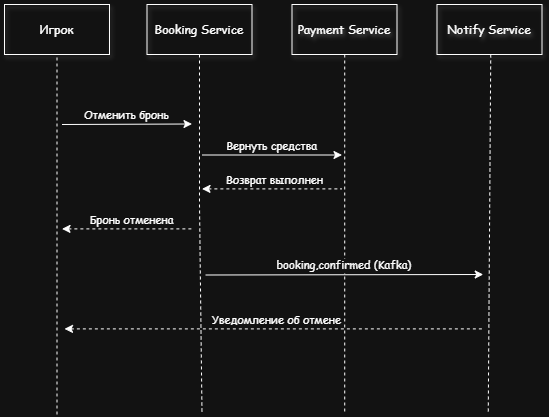

The diagram above was exported from draw.io. Its source (the exported page's mxGraphModel, read from the mxfile embedded in the PNG):
<mxGraphModel dx="639" dy="732" grid="1" gridSize="10" guides="1" tooltips="1" connect="1" arrows="1" fold="1" page="1" pageScale="1" pageWidth="850" pageHeight="1100" math="0" shadow="0">
  <root>
    <mxCell id="0" />
    <mxCell id="1" parent="0" />
    <mxCell id="IuFW7YqAf-v2HtZKB8Kj-1" parent="1" style="shadow=1;fillColor=none;strokeColor=default;fontColor=light-dark(#000000,#FFFFFF);fontFamily=Comic Sans MS;fontSize=12;" value="Игрок" vertex="1">
      <mxGeometry height="50" width="105" x="100" y="180.00000000000003" as="geometry" />
    </mxCell>
    <mxCell id="IuFW7YqAf-v2HtZKB8Kj-2" parent="1" style="shadow=1;fillColor=none;strokeColor=default;fontColor=light-dark(#000000,#FFFFFF);fontFamily=Comic Sans MS;fontSize=12;" value="Booking Service" vertex="1">
      <mxGeometry height="50" width="105" x="242.5" y="180.00000000000003" as="geometry" />
    </mxCell>
    <mxCell id="IuFW7YqAf-v2HtZKB8Kj-3" edge="1" parent="1" source="IuFW7YqAf-v2HtZKB8Kj-2" style="edgeStyle=none;endArrow=none;dashed=1;fontFamily=Comic Sans MS;fontColor=light-dark(#000000,#FFFFFF);" value="">
      <mxGeometry height="100" width="100" x="272.3350694444445" y="165" as="geometry">
        <mxPoint x="294.7588734567901" y="230.00000000000003" as="sourcePoint" />
        <mxPoint x="295" y="380" as="targetPoint" />
      </mxGeometry>
    </mxCell>
    <mxCell id="IuFW7YqAf-v2HtZKB8Kj-4" edge="1" parent="1" style="edgeStyle=none;verticalLabelPosition=top;verticalAlign=bottom;fontFamily=Comic Sans MS;fontColor=light-dark(#000000,#FFFFFF);" value="Отменить бронь">
      <mxGeometry height="100" width="100" as="geometry">
        <mxPoint as="offset" />
        <mxPoint x="157.5" y="300" as="sourcePoint" />
        <mxPoint x="287.5" y="299.5" as="targetPoint" />
      </mxGeometry>
    </mxCell>
    <mxCell id="IuFW7YqAf-v2HtZKB8Kj-5" parent="1" style="shadow=1;fillColor=none;strokeColor=default;fontFamily=Comic Sans MS;fontColor=light-dark(#000000,#FFFFFF);textShadow=1;labelBorderColor=none;" value="Payment Service" vertex="1">
      <mxGeometry height="50" width="105" x="387.50395061728386" y="180" as="geometry" />
    </mxCell>
    <mxCell id="IuFW7YqAf-v2HtZKB8Kj-6" parent="1" style="shadow=1;fillColor=none;strokeColor=default;fontFamily=Comic Sans MS;fontColor=light-dark(#000000,#FFFFFF);labelBorderColor=none;textShadow=1;labelBackgroundColor=none;" value="Notify Service" vertex="1">
      <mxGeometry height="50" width="105" x="532.5" y="180.00000000000003" as="geometry" />
    </mxCell>
    <mxCell id="IuFW7YqAf-v2HtZKB8Kj-7" edge="1" parent="1" style="edgeStyle=none;endArrow=none;dashed=1;fontFamily=Comic Sans MS;fontColor=light-dark(#000000,#FFFFFF);" value="">
      <mxGeometry height="100" width="100" x="376.5711805555559" y="339.6971450617284" as="geometry">
        <mxPoint x="295" y="380" as="sourcePoint" />
        <mxPoint x="297.5" y="590" as="targetPoint" />
      </mxGeometry>
    </mxCell>
    <mxCell id="IuFW7YqAf-v2HtZKB8Kj-8" edge="1" parent="1" style="endArrow=none;dashed=1;html=1;rounded=0;entryX=0.5;entryY=1;entryDx=0;entryDy=0;fontFamily=Comic Sans MS;fontColor=light-dark(#000000,#FFFFFF);" target="IuFW7YqAf-v2HtZKB8Kj-1" value="">
      <mxGeometry height="50" relative="1" width="50" as="geometry">
        <mxPoint x="152.5" y="590" as="sourcePoint" />
        <mxPoint x="157.5" y="260" as="targetPoint" />
      </mxGeometry>
    </mxCell>
    <mxCell id="IuFW7YqAf-v2HtZKB8Kj-9" edge="1" parent="1" style="edgeStyle=none;verticalLabelPosition=top;verticalAlign=bottom;fontFamily=Comic Sans MS;fontColor=light-dark(#000000,#FFFFFF);" value="Вернуть средства">
      <mxGeometry height="100" width="100" x="220" y="92" as="geometry">
        <mxPoint x="297.5" y="330.5" as="sourcePoint" />
        <mxPoint x="437.5" y="330.5" as="targetPoint" />
      </mxGeometry>
    </mxCell>
    <mxCell id="IuFW7YqAf-v2HtZKB8Kj-10" edge="1" parent="1" style="edgeStyle=none;verticalLabelPosition=top;verticalAlign=bottom;endArrow=none;startArrow=classic;dashed=1;fontFamily=Comic Sans MS;fontColor=light-dark(#000000,#FFFFFF);" value="">
      <mxGeometry height="100" width="100" x="220" y="172.25887345679013" as="geometry">
        <mxPoint x="297.5" y="364.39" as="sourcePoint" />
        <mxPoint x="437.5" y="364.39" as="targetPoint" />
      </mxGeometry>
    </mxCell>
    <mxCell id="IuFW7YqAf-v2HtZKB8Kj-11" parent="1" style="text;html=1;whiteSpace=wrap;strokeColor=none;fillColor=none;align=center;verticalAlign=middle;rounded=0;fontFamily=Comic Sans MS;fontColor=light-dark(#000000,#FFFFFF);" value="&lt;font style=&quot;font-size: 11px;&quot;&gt;Возврат выполнен&lt;/font&gt;" vertex="1">
      <mxGeometry height="30" width="105" x="317.5" y="340" as="geometry" />
    </mxCell>
    <mxCell id="IuFW7YqAf-v2HtZKB8Kj-12" edge="1" parent="1" style="edgeStyle=none;endArrow=none;dashed=1;fontFamily=Comic Sans MS;fontColor=light-dark(#000000,#FFFFFF);" value="">
      <mxGeometry height="100" width="100" x="272.3350694444445" y="165" as="geometry">
        <mxPoint x="440.22" y="230.00000000000003" as="sourcePoint" />
        <mxPoint x="440.22" y="590" as="targetPoint" />
      </mxGeometry>
    </mxCell>
    <mxCell id="IuFW7YqAf-v2HtZKB8Kj-14" edge="1" parent="1" style="edgeStyle=none;endArrow=none;dashed=1;fontFamily=Comic Sans MS;fontColor=light-dark(#000000,#FFFFFF);" value="">
      <mxGeometry height="100" width="100" x="272.3350694444445" y="165" as="geometry">
        <mxPoint x="586.25" y="230.00000000000003" as="sourcePoint" />
        <mxPoint x="583.75" y="590" as="targetPoint" />
      </mxGeometry>
    </mxCell>
    <mxCell id="IuFW7YqAf-v2HtZKB8Kj-15" edge="1" parent="1" style="edgeStyle=none;verticalLabelPosition=top;verticalAlign=bottom;endArrow=none;startArrow=classic;dashed=1;fontFamily=Comic Sans MS;fontColor=light-dark(#000000,#FFFFFF);" value="">
      <mxGeometry height="100" width="100" x="220" y="172.25887345679013" as="geometry">
        <mxPoint x="157.5" y="404.39" as="sourcePoint" />
        <mxPoint x="287.5" y="404.39" as="targetPoint" />
      </mxGeometry>
    </mxCell>
    <mxCell id="IuFW7YqAf-v2HtZKB8Kj-16" parent="1" style="text;html=1;whiteSpace=wrap;strokeColor=none;fillColor=none;align=center;verticalAlign=middle;rounded=0;fontFamily=Comic Sans MS;fontColor=light-dark(#000000,#FFFFFF);" value="&lt;span style=&quot;font-size: 11px;&quot;&gt;Бронь отменена&lt;/span&gt;" vertex="1">
      <mxGeometry height="30" width="105" x="175" y="380" as="geometry" />
    </mxCell>
    <mxCell id="IuFW7YqAf-v2HtZKB8Kj-19" edge="1" parent="1" style="edgeStyle=none;verticalLabelPosition=top;verticalAlign=bottom;fontFamily=Comic Sans MS;fontColor=light-dark(#000000,#FFFFFF);" value="booking,confirmed (Kafka)">
      <mxGeometry height="100" width="100" as="geometry">
        <mxPoint as="offset" />
        <mxPoint x="301.25" y="450.5" as="sourcePoint" />
        <mxPoint x="578.75" y="450" as="targetPoint" />
      </mxGeometry>
    </mxCell>
    <mxCell id="IuFW7YqAf-v2HtZKB8Kj-20" edge="1" parent="1" style="edgeStyle=none;verticalLabelPosition=top;verticalAlign=bottom;endArrow=none;startArrow=classic;dashed=1;fontFamily=Comic Sans MS;fontColor=light-dark(#000000,#FFFFFF);" value="">
      <mxGeometry height="100" width="100" x="220" y="172.25887345679013" as="geometry">
        <mxPoint x="160" y="504.39" as="sourcePoint" />
        <mxPoint x="580" y="504.39" as="targetPoint" />
      </mxGeometry>
    </mxCell>
    <mxCell id="IuFW7YqAf-v2HtZKB8Kj-21" parent="1" style="text;html=1;whiteSpace=wrap;strokeColor=none;fillColor=none;align=center;verticalAlign=middle;rounded=0;fontFamily=Comic Sans MS;fontColor=light-dark(#000000,#FFFFFF);" value="&lt;span style=&quot;font-size: 11px;&quot;&gt;Уведомление об отмене&lt;/span&gt;" vertex="1">
      <mxGeometry height="30" width="172.5" x="286.25" y="480" as="geometry" />
    </mxCell>
  </root>
</mxGraphModel>